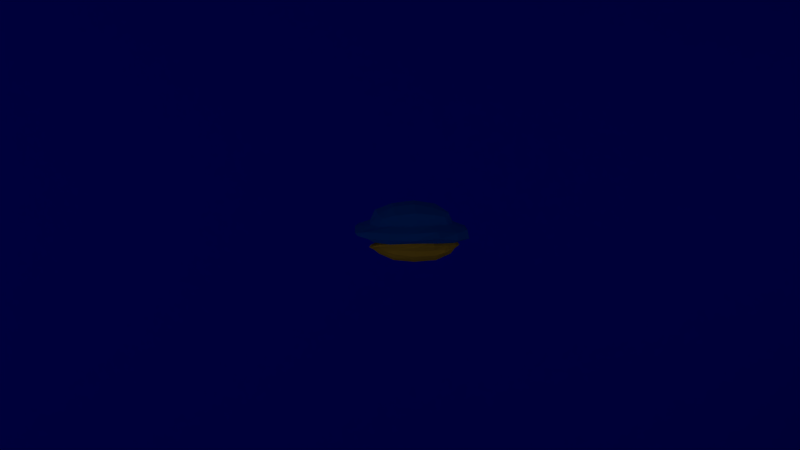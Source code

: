 # Source: My_Game_.blend  (saved by Blender 2.73.6; exported with 4.5.12 LTS)
import bpy
from mathutils import Matrix  # noqa: F401  (used for matrix-valued properties, if any)

bpy.ops.wm.read_factory_settings(use_empty=True)
scene = bpy.context.scene
scene.name = 'Scene'

# ---- collections
col_collection_1 = bpy.data.collections.new('Collection 1'); scene.collection.children.link(col_collection_1)

# ---- materials (node trees are filled in below, after node groups)
mat_material_004 = bpy.data.materials.new('Material.004')
mat_material_004.alpha_threshold = 0.0
mat_material_004.use_transparent_shadow = False
mat_material_004.diffuse_color = (0.1065, 0.1065, 0.1065, 1.0)
mat_material_004.roughness = 0.5
mat_material_005 = bpy.data.materials.new('Material.005')
mat_material_005.alpha_threshold = 0.0
mat_material_005.use_transparent_shadow = False
mat_material_005.diffuse_color = (1.0, 1.0, 1.0, 1.0)
mat_material_005.roughness = 0.5
mat_material = bpy.data.materials.new('Material')
mat_material.alpha_threshold = 0.0
mat_material.use_transparent_shadow = False
mat_material.diffuse_color = (0.0, 0.0, 0.0, 1.0)
mat_material.roughness = 0.5
mat_material_003 = bpy.data.materials.new('Material.003')
mat_material_003.alpha_threshold = 0.0
mat_material_003.use_transparent_shadow = False
mat_material_003.diffuse_color = (0.002981, 0.009662, 1.0, 1.0)
mat_material_003.roughness = 0.5
mat_material_003.specular_intensity = 0.0
mat_material_001 = bpy.data.materials.new('Material.001')
mat_material_001.alpha_threshold = 0.0
mat_material_001.use_transparent_shadow = False
mat_material_001.diffuse_color = (0.7484, 0.4547, 0.06094, 1.0)
mat_material_001.roughness = 0.5
mat_material_002 = bpy.data.materials.new('Material.002')
mat_material_002.alpha_threshold = 0.0
mat_material_002.use_transparent_shadow = False
mat_material_002.diffuse_color = (0.0, 0.1125, 0.8, 1.0)
mat_material_002.roughness = 0.5
mat_material_000 = bpy.data.materials.new('Material.000')
mat_material_000.alpha_threshold = 0.0
mat_material_000.use_transparent_shadow = False
mat_material_000.diffuse_color = (0.1065, 0.1065, 0.1065, 1.0)
mat_material_000.roughness = 0.5
mat_material_006 = bpy.data.materials.new('Material.006')
mat_material_006.alpha_threshold = 0.0
mat_material_006.use_transparent_shadow = False
mat_material_006.diffuse_color = (1.0, 1.0, 1.0, 1.0)
mat_material_006.roughness = 0.5

# ---- material node trees

# ---- world
world_world = bpy.data.worlds.new('World'); scene.world = world_world
world_world.color = (0.05088, 0.05088, 0.05088)
world_world.use_sun_shadow = False
world_world.sun_shadow_jitter_overblur = 0.0
world_world.cycles.sampling_method = 'MANUAL'
world_world.cycles.sample_map_resolution = 256

# ---- cameras
cam_camera = bpy.data.cameras.new('Camera')
cam_camera.clip_end = 100.0
cam_camera.lens = 35.0
cam_camera.sensor_width = 32.0
cam_camera.sensor_height = 18.0
cam_camera.ortho_scale = 7.314
cam_camera.dof.focus_distance = 0.0
cam_camera.dof.aperture_fstop = 0.0

# ---- lights
light_lamp = bpy.data.lights.new('Lamp', 'SUN')
light_lamp.transmission_factor = 0.0
light_lamp.cutoff_distance = 30.0
light_lamp.angle = 0.1993
light_lamp.energy = 7.0
light_lamp.shadow_buffer_clip_start = 1.001
light_lamp.shadow_soft_size = 0.1
light_lamp.shadow_cascade_max_distance = 1000.0
light_lamp.cycles.use_multiple_importance_sampling = False

# ---- meshes
me_icosphere_003 = bpy.data.meshes.new('Icosphere.003')
me_icosphere_003.from_pydata([(-0.05579, -0.2704, -1.535), (1.339, -2.709, -1.048), (-0.7958, -0.944, -0.2374), (-1.098, -0.1446, -0.4072), (-0.07446, 1.174, -0.4387), (2.099, 0.9759, -0.812), (-0.2693, -2.369, 0.5698), (-2.022, -0.6902, 1.013), (-0.702, 0.7785, 0.8525), (0.856, 1.314, 1.032), (3.427, -0.5739, 2.165), (0.1806, 0.4231, 1.792), (-0.4145, -0.818, -1.005), (0.5231, -1.387, -1.297), (-0.04899, -2.012, -1.174), (2.575, -0.2682, -0.6452), (1.197, 0.5574, -1.519), (-0.7029, -0.186, -0.9555), (-1.151, -0.7184, -0.4194), (-0.02278, 0.6067, -1.104), (-0.694, 0.5588, -0.5159), (0.9159, 1.465, -0.7402), (3.256, -2.243, 0.11), (2.771, 0.2142, 0.4577), (-0.8291, -1.288, 0.1913), (1.323, -3.103, -0.419), (-1.76, -0.6007, 0.3167), (-1.47, -0.9032, 0.2884), (-0.428, 1.048, 0.1864), (-1.012, 0.357, 0.1736), (1.528, 1.397, 0.3358), (0.3974, 1.412, 0.2498), (2.055, -2.581, 2.253), (-1.079, -0.7833, 0.6364), (-1.547, 0.06909, 1.258), (0.01501, 1.203, 1.028), (1.852, 0.8191, 1.588), (0.7823, -2.015, 1.605), (1.442, -0.07467, 1.927), (-1.127, 0.123, 1.709), (-0.5742, 0.7445, 1.831), (0.5972, 0.9852, 1.885)], [], [(0, 13, 12), (1, 13, 15), (0, 12, 17), (0, 17, 19), (0, 19, 16), (1, 15, 22), (2, 14, 24), (3, 18, 26), (4, 20, 28), (5, 21, 30), (1, 22, 25), (2, 24, 27), (3, 26, 29), (4, 28, 31), (5, 30, 23), (6, 32, 37), (7, 33, 39), (8, 34, 40), (9, 35, 41), (10, 36, 38), (38, 41, 11), (38, 36, 41), (36, 9, 41), (41, 40, 11), (41, 35, 40), (35, 8, 40), (40, 39, 11), (40, 34, 39), (34, 7, 39), (39, 37, 11), (39, 33, 37), (33, 6, 37), (37, 38, 11), (37, 32, 38), (32, 10, 38), (23, 36, 10), (23, 30, 36), (30, 9, 36), (31, 35, 9), (31, 28, 35), (28, 8, 35), (29, 34, 8), (29, 26, 34), (26, 7, 34), (27, 33, 7), (27, 24, 33), (24, 6, 33), (25, 32, 6), (25, 22, 32), (22, 10, 32), (30, 31, 9), (30, 21, 31), (21, 4, 31), (28, 29, 8), (28, 20, 29), (20, 3, 29), (26, 27, 7), (26, 18, 27), (18, 2, 27), (24, 25, 6), (24, 14, 25), (14, 1, 25), (22, 23, 10), (22, 15, 23), (15, 5, 23), (16, 21, 5), (16, 19, 21), (19, 4, 21), (19, 20, 4), (19, 17, 20), (17, 3, 20), (17, 18, 3), (17, 12, 18), (12, 2, 18), (15, 16, 5), (15, 13, 16), (13, 0, 16), (12, 14, 2), (12, 13, 14), (13, 1, 14)])
me_icosphere_003.materials.append(mat_material_004)
me_icosphere_003.materials.append(mat_material_005)
me_icosphere_003.use_remesh_preserve_volume = False
me_icosphere_003.use_remesh_preserve_attributes = False
me_icosphere_003.use_mirror_vertex_groups = False
me_icosphere_003.update()
me_cube_003 = bpy.data.meshes.new('Cube.003')
me_cube_003.from_pydata([(-1.0, -1.0, -1.0), (-1.0, -1.0, 1.0), (-1.0, 1.0, -1.0), (-1.0, 1.0, 1.0), (1.0, -1.0, -1.0), (1.0, -1.0, 1.0), (1.0, 1.0, -1.0), (1.0, 1.0, 1.0)], [], [(1, 3, 2, 0), (3, 7, 6, 2), (7, 5, 4, 6), (5, 1, 0, 4), (0, 2, 6, 4), (5, 7, 3, 1)])
me_cube_003.materials.append(mat_material)
me_cube_003.use_remesh_preserve_volume = False
me_cube_003.use_remesh_preserve_attributes = False
me_cube_003.use_mirror_vertex_groups = False
me_cube_003.update()
me_cube_002 = bpy.data.meshes.new('Cube.002')
me_cube_002.from_pydata([(-1.0, -1.0, -1.0), (-1.0, -1.0, 1.0), (-1.0, 1.0, -1.0), (-1.0, 1.0, 1.0), (1.0, -1.0, -1.0), (1.0, -1.0, 1.0), (1.0, 1.0, -1.0), (1.0, 1.0, 1.0)], [], [(1, 3, 2, 0), (3, 7, 6, 2), (7, 5, 4, 6), (5, 1, 0, 4), (0, 2, 6, 4), (5, 7, 3, 1)])
me_cube_002.materials.append(mat_material)
me_cube_002.use_remesh_preserve_volume = False
me_cube_002.use_remesh_preserve_attributes = False
me_cube_002.use_mirror_vertex_groups = False
me_cube_002.update()
me_cube = bpy.data.meshes.new('Cube')
me_cube.from_pydata([(-1.0, -1.0, -1.0), (-1.0, -1.0, 1.0), (-1.0, 1.0, -1.0), (-1.0, 1.0, 1.0), (1.0, -1.0, -1.0), (1.0, -1.0, 1.0), (1.0, 1.0, -1.0), (1.0, 1.0, 1.0)], [], [(1, 3, 2, 0), (3, 7, 6, 2), (7, 5, 4, 6), (5, 1, 0, 4), (0, 2, 6, 4), (5, 7, 3, 1)])
me_cube.materials.append(mat_material)
me_cube.use_remesh_preserve_volume = False
me_cube.use_remesh_preserve_attributes = False
me_cube.use_mirror_vertex_groups = False
me_cube.update()
me_plane = bpy.data.meshes.new('Plane')
me_plane.from_pydata([(-1.0, -1.0, 0.0), (1.0, -1.0, 0.0), (-1.0, 1.0, 0.0), (1.0, 1.0, 0.0)], [], [(0, 1, 3, 2)])
_uv = me_plane.uv_layers.new(name='UVMap')
_uv.uv.foreach_set('vector', [0.9778, 9.999e-05, 0.02219, 9.999e-05, 0.02219, 0.9999, 0.9778, 0.9999])
me_plane.materials.append(mat_material_003)
me_plane.use_remesh_preserve_volume = False
me_plane.use_remesh_preserve_attributes = False
me_plane.use_mirror_vertex_groups = False
me_plane.update()
me_cube_001 = bpy.data.meshes.new('Cube.001')
me_cube_001.from_pydata([(-0.5925, -0.6169, -0.2211), (-0.4067, -0.5129, 0.453), (-0.6198, 0.616, -0.3488), (-0.4194, 0.4849, 0.4188), (0.6199, -0.6245, -0.2949), (0.4288, -0.4846, 0.3592), (0.5631, 0.5645, -0.3363), (0.3812, 0.4485, 0.3835), (-0.601, -0.6879, 0.105), (-0.5002, -0.0001117, 0.5424), (-0.5938, 0.5832, 0.05597), (-0.6473, -1.298e-08, -0.3104), (0.003038, 0.5176, 0.5269), (0.5554, 0.6226, -0.06631), (-0.01459, 0.6894, -0.1604), (0.4947, -0.003939, 0.5029), (0.5926, -0.7217, -0.01333), (0.6521, -0.0001575, -0.3379), (0.0007692, -0.6008, 0.6025), (0.01172, -0.7142, -0.1158), (-0.003067, -0.007081, 0.8696), (-0.001614, -6.501e-08, 0.1274), (0.005375, -0.9043, 0.1304), (0.708, -0.007992, -0.05738), (-0.01741, 0.7785, 0.1129), (-0.7649, 2.144e-07, 0.01679), (-0.4582, -0.5608, 0.2761), (-0.4677, 0.3422, 0.4685), (-0.6572, 0.6435, -0.1851), (-0.5975, -0.3841, -0.2906), (0.2582, 0.5123, 0.4956), (0.5985, 0.6239, -0.2583), (-0.4402, 0.6612, -0.1191), (0.4838, -0.3027, 0.4425), (0.6565, -0.695, -0.201), (0.6492, 0.3535, -0.3407), (-0.2631, -0.5636, 0.5621), (0.3813, -0.7074, -0.2268), (-0.6335, -0.6735, -0.1128), (-0.4422, -0.3261, 0.5009), (-0.4371, 0.4757, 0.2024), (-0.671, 0.377, -0.3587), (-0.2554, 0.4977, 0.5059), (0.3962, 0.4817, 0.1616), (0.3237, 0.655, -0.1834), (0.4318, 0.2806, 0.4509), (0.4649, -0.5511, 0.1119), (0.6573, -0.3765, -0.3594), (0.2675, -0.5489, 0.4664), (-0.3576, -0.6976, -0.1238), (-0.3045, 0.005891, 0.784), (0.2987, -0.00839, 0.7542), (-0.00144, -0.3431, 0.7897), (-0.0003155, 0.3214, 0.7711), (0.3501, -0.005566, -0.009959), (-0.367, -4.912e-08, 0.02174), (0.005802, -0.3956, 0.1563), (-0.01155, 0.3924, 0.06536), (0.00839, -0.8798, -0.07632), (-0.003739, -0.69, 0.2323), (0.3937, -0.8967, -0.04077), (-0.374, -0.8497, 0.1867), (0.7584, -0.0006914, -0.2581), (0.569, -0.01989, 0.1332), (0.6746, 0.3171, -0.02067), (0.683, -0.3966, -0.04689), (-0.01246, 0.8322, -0.139), (-0.008166, 0.5878, 0.2545), (-0.3263, 0.71, 0.1133), (0.2978, 0.7879, 0.0105), (-0.7638, -3.233e-09, -0.2174), (-0.526, 0.001641, 0.1682), (-0.6745, -0.3942, 0.04433), (-0.7919, 0.368, 0.006971), (-0.5151, 0.2948, 0.1609), (-0.5411, -0.3686, 0.217), (-0.736, -0.3891, -0.1891), (0.2237, 0.5739, 0.2028), (-0.2488, 0.5524, 0.2462), (-0.3964, 0.7808, -0.2383), (0.5481, -0.3243, 0.1428), (0.4809, 0.2957, 0.1589), (0.77, 0.349, -0.2081), (-0.2734, -0.6609, 0.3064), (0.2797, -0.6726, 0.1738), (0.3929, -0.8613, -0.1332), (-0.3921, 0.3817, -0.1138), (-0.3492, -0.3895, -0.03664), (0.3759, -0.3982, -0.1004), (0.2654, 0.289, 0.6531), (0.2978, -0.3274, 0.6934), (-0.2849, -0.3315, 0.7262), (-0.2785, 0.3176, 0.6819), (0.33, 0.3526, -0.1074), (-0.3798, -0.8383, 0.02777), (0.746, -0.3888, -0.2313), (0.3364, 0.8112, -0.2406), (-0.8028, 0.3862, -0.2431), (0.4271, -0.4958, -0.3032), (0.3507, -0.4458, -0.6023), (0.3976, 0.4157, -0.3386), (0.3697, 0.4432, -0.6373), (-0.4796, -0.4782, -0.3065), (-0.3749, -0.425, -0.6873), (-0.4538, 0.4512, -0.3431), (-0.4072, 0.4705, -0.6923), (0.4609, -0.5371, -0.4414), (0.4042, -0.0008629, -0.7471), (0.4579, 0.4626, -0.4385), (0.4863, -0.005584, -0.3088), (-0.0004801, 0.5623, -0.709), (-0.5092, 0.5274, -0.4908), (0.0004417, 0.5374, -0.3274), (-0.4301, -0.001667, -0.7038), (-0.4998, -0.5433, -0.4938), (-0.5036, -3.357e-08, -0.2983), (-0.0037, -0.5395, -0.7001), (-0.01051, -0.536, -0.36), (-0.0005963, 0.000126, -0.952), (-0.00241, -4.362e-05, -0.5104), (-0.007845, -0.6914, -0.4919), (-0.5605, 1.085e-05, -0.4319), (-0.008108, 0.6955, -0.4511), (0.5814, -0.001213, -0.4599), (0.4004, -0.5127, -0.4951), (0.3927, 0.3007, -0.7132), (0.4537, 0.4512, -0.3527), (0.4866, -0.291, -0.2903), (-0.2752, 0.5225, -0.7128), (-0.4913, 0.5018, -0.3536), (0.2449, 0.4902, -0.3269), (-0.4084, -0.2644, -0.703), (-0.5158, -0.5235, -0.389), (-0.5117, 0.2835, -0.2918), (0.239, -0.5127, -0.6358), (-0.3073, -0.5445, -0.3637), (0.4757, -0.5307, -0.3803), (0.3943, -0.2943, -0.6783), (0.3879, 0.4417, -0.5569), (0.4663, 0.2443, -0.2779), (0.2404, 0.5108, -0.6466), (-0.4386, 0.4991, -0.5957), (-0.2848, 0.5131, -0.357), (-0.4161, 0.2757, -0.7082), (-0.4081, -0.4656, -0.6101), (-0.5074, -0.2893, -0.2799), (-0.2704, -0.5141, -0.7413), (0.2635, -0.5379, -0.3409), (0.2486, 0.0003519, -0.8609), (-0.2828, 3.323e-05, -0.8252), (0.0006109, -0.3172, -0.8927), (0.002385, 0.331, -0.906), (-0.2766, -1.185e-05, -0.4473), (0.2775, -0.0001141, -0.4621), (-0.008239, -0.306, -0.5009), (0.004474, 0.3093, -0.437), (-0.01006, -0.6578, -0.4181), (0.0004536, -0.6122, -0.5877), (-0.3163, -0.6807, -0.5398), (0.2887, -0.6778, -0.4827), (-0.5855, -1.78e-08, -0.3347), (-0.4954, -0.000627, -0.5851), (-0.5768, 0.3013, -0.4378), (-0.5297, -0.3032, -0.4408), (-0.007815, 0.6555, -0.3417), (-0.003375, 0.6154, -0.5703), (0.2766, 0.6205, -0.4315), (-0.3022, 0.6515, -0.5106), (0.5767, -0.004531, -0.3516), (0.4771, -0.007852, -0.5813), (0.5139, -0.3015, -0.4479), (0.5926, 0.2763, -0.4452), (0.4658, 0.2555, -0.5719), (0.4471, -0.2805, -0.5495), (0.5615, -0.2986, -0.3596), (-0.2591, 0.5918, -0.594), (0.2372, 0.5726, -0.547), (0.2861, 0.5931, -0.3274), (-0.4698, -0.2628, -0.5912), (-0.4922, 0.2671, -0.5877), (-0.6149, 0.2934, -0.3489), (0.2353, -0.5841, -0.5462), (-0.2496, -0.5819, -0.6209), (-0.3183, -0.6552, -0.4502), (0.289, 0.2884, -0.3801), (0.2639, -0.299, -0.3902), (-0.2918, -0.3001, -0.4074), (-0.2813, 0.2996, -0.8038), (-0.2878, -0.3032, -0.8315), (0.2762, -0.309, -0.8005), (0.2634, 0.3141, -0.7989), (-0.2885, 0.2984, -0.4007), (0.2807, -0.6505, -0.4349), (-0.5685, -0.2992, -0.3351), (-0.2993, 0.6209, -0.3438), (0.5704, 0.2526, -0.3263)], [], [(97, 28, 2, 41), (96, 31, 6, 44), (95, 34, 4, 47), (94, 38, 0, 49), (93, 44, 6, 35), (92, 42, 3, 27), (91, 50, 9, 39), (90, 51, 20, 52), (89, 30, 12, 53), (88, 54, 17, 47), (87, 55, 21, 56), (86, 32, 14, 57), (85, 58, 19, 37), (84, 59, 22, 60), (83, 26, 8, 61), (82, 62, 17, 35), (81, 63, 23, 64), (80, 46, 16, 65), (79, 66, 14, 32), (78, 67, 24, 68), (77, 43, 13, 69), (76, 70, 11, 29), (75, 71, 25, 72), (74, 40, 10, 73), (71, 74, 73, 25), (9, 27, 74, 71), (27, 3, 40, 74), (26, 75, 72, 8), (1, 39, 75, 26), (39, 9, 71, 75), (38, 76, 29, 0), (8, 72, 76, 38), (72, 25, 70, 76), (67, 77, 69, 24), (12, 30, 77, 67), (30, 7, 43, 77), (40, 78, 68, 10), (3, 42, 78, 40), (42, 12, 67, 78), (28, 79, 32, 2), (10, 68, 79, 28), (68, 24, 66, 79), (63, 80, 65, 23), (15, 33, 80, 63), (33, 5, 46, 80), (43, 81, 64, 13), (7, 45, 81, 43), (45, 15, 63, 81), (31, 82, 35, 6), (13, 64, 82, 31), (64, 23, 62, 82), (59, 83, 61, 22), (18, 36, 83, 59), (36, 1, 26, 83), (46, 84, 60, 16), (5, 48, 84, 46), (48, 18, 59, 84), (34, 85, 37, 4), (16, 60, 85, 34), (60, 22, 58, 85), (55, 86, 57, 21), (11, 41, 86, 55), (41, 2, 32, 86), (49, 87, 56, 19), (0, 29, 87, 49), (29, 11, 55, 87), (37, 88, 47, 4), (19, 56, 88, 37), (56, 21, 54, 88), (51, 89, 53, 20), (15, 45, 89, 51), (45, 7, 30, 89), (48, 90, 52, 18), (5, 33, 90, 48), (33, 15, 51, 90), (36, 91, 39, 1), (18, 52, 91, 36), (52, 20, 50, 91), (50, 92, 27, 9), (20, 53, 92, 50), (53, 12, 42, 92), (54, 93, 35, 17), (21, 57, 93, 54), (57, 14, 44, 93), (58, 94, 49, 19), (22, 61, 94, 58), (61, 8, 38, 94), (62, 95, 47, 17), (23, 65, 95, 62), (65, 16, 34, 95), (66, 96, 44, 14), (24, 69, 96, 66), (69, 13, 31, 96), (70, 97, 41, 11), (25, 73, 97, 70), (73, 10, 28, 97), (195, 126, 100, 139), (194, 129, 104, 142), (193, 132, 102, 145), (192, 136, 98, 147), (191, 142, 104, 133), (190, 140, 101, 125), (189, 148, 107, 137), (188, 149, 118, 150), (187, 128, 110, 151), (186, 152, 115, 145), (185, 153, 119, 154), (184, 130, 112, 155), (183, 156, 117, 135), (182, 157, 120, 158), (181, 124, 106, 159), (180, 160, 115, 133), (179, 161, 121, 162), (178, 144, 114, 163), (177, 164, 112, 130), (176, 165, 122, 166), (175, 141, 111, 167), (174, 168, 109, 127), (173, 169, 123, 170), (172, 138, 108, 171), (169, 172, 171, 123), (107, 125, 172, 169), (125, 101, 138, 172), (124, 173, 170, 106), (99, 137, 173, 124), (137, 107, 169, 173), (136, 174, 127, 98), (106, 170, 174, 136), (170, 123, 168, 174), (165, 175, 167, 122), (110, 128, 175, 165), (128, 105, 141, 175), (138, 176, 166, 108), (101, 140, 176, 138), (140, 110, 165, 176), (126, 177, 130, 100), (108, 166, 177, 126), (166, 122, 164, 177), (161, 178, 163, 121), (113, 131, 178, 161), (131, 103, 144, 178), (141, 179, 162, 111), (105, 143, 179, 141), (143, 113, 161, 179), (129, 180, 133, 104), (111, 162, 180, 129), (162, 121, 160, 180), (157, 181, 159, 120), (116, 134, 181, 157), (134, 99, 124, 181), (144, 182, 158, 114), (103, 146, 182, 144), (146, 116, 157, 182), (132, 183, 135, 102), (114, 158, 183, 132), (158, 120, 156, 183), (153, 184, 155, 119), (109, 139, 184, 153), (139, 100, 130, 184), (147, 185, 154, 117), (98, 127, 185, 147), (127, 109, 153, 185), (135, 186, 145, 102), (117, 154, 186, 135), (154, 119, 152, 186), (149, 187, 151, 118), (113, 143, 187, 149), (143, 105, 128, 187), (146, 188, 150, 116), (103, 131, 188, 146), (131, 113, 149, 188), (134, 189, 137, 99), (116, 150, 189, 134), (150, 118, 148, 189), (148, 190, 125, 107), (118, 151, 190, 148), (151, 110, 140, 190), (152, 191, 133, 115), (119, 155, 191, 152), (155, 112, 142, 191), (156, 192, 147, 117), (120, 159, 192, 156), (159, 106, 136, 192), (160, 193, 145, 115), (121, 163, 193, 160), (163, 114, 132, 193), (164, 194, 142, 112), (122, 167, 194, 164), (167, 111, 129, 194), (168, 195, 139, 109), (123, 171, 195, 168), (171, 108, 126, 195)])
me_cube_001.polygons.foreach_set('material_index', [1, 1, 1, 1, 1, 1, 1, 1, 1, 1, 1, 1, 1, 1, 1, 1, 1, 1, 1, 1, 1, 1, 1, 1, 1, 1, 1, 1, 1, 1, 1, 1, 1, 1, 1, 1, 1, 1, 1, 1, 1, 1, 1, 1, 1, 1, 1, 1, 1, 1, 1, 1, 1, 1, 1, 1, 1, 1, 1, 1, 1, 1, 1, 1, 1, 1, 1, 1, 1, 1, 1, 1, 1, 1, 1, 1, 1, 1, 1, 1, 1, 1, 1, 1, 1, 1, 1, 1, 1, 1, 1, 1, 1, 1, 1, 1, 0, 0, 0, 0, 0, 0, 0, 0, 0, 0, 0, 0, 0, 0, 0, 0, 0, 0, 0, 0, 0, 0, 0, 0, 0, 0, 0, 0, 0, 0, 0, 0, 0, 0, 0, 0, 0, 0, 0, 0, 0, 0, 0, 0, 0, 0, 0, 0, 0, 0, 0, 0, 0, 0, 0, 0, 0, 0, 0, 0, 0, 0, 0, 0, 0, 0, 0, 0, 0, 0, 0, 0, 0, 0, 0, 0, 0, 0, 0, 0, 0, 0, 0, 0, 0, 0, 0, 0, 0, 0, 0, 0, 0, 0, 0, 0])
me_cube_001.materials.append(mat_material_001)
me_cube_001.materials.append(mat_material_002)
me_cube_001.use_remesh_preserve_volume = False
me_cube_001.use_remesh_preserve_attributes = False
me_cube_001.use_mirror_vertex_groups = False
me_cube_001.update()
me_icosphere_000 = bpy.data.meshes.new('Icosphere.000')
me_icosphere_000.from_pydata([(-0.05579, -0.2704, -1.535), (1.339, -2.709, -1.048), (-0.7958, -0.944, -0.2374), (-1.098, -0.1446, -0.4072), (-0.07446, 1.174, -0.4387), (2.099, 0.9759, -0.812), (-0.2693, -2.369, 0.5698), (-2.022, -0.6902, 1.013), (-0.702, 0.7785, 0.8525), (0.856, 1.314, 1.032), (3.427, -0.5739, 2.165), (0.1806, 0.4231, 1.792), (-0.4145, -0.818, -1.005), (0.5231, -1.387, -1.297), (-0.04899, -2.012, -1.174), (2.575, -0.2682, -0.6452), (1.197, 0.5574, -1.519), (-0.7029, -0.186, -0.9555), (-1.151, -0.7184, -0.4194), (-0.02278, 0.6067, -1.104), (-0.694, 0.5588, -0.5159), (0.9159, 1.465, -0.7402), (3.256, -2.243, 0.11), (2.771, 0.2142, 0.4577), (-0.8291, -1.288, 0.1913), (1.323, -3.103, -0.419), (-1.76, -0.6007, 0.3167), (-1.47, -0.9032, 0.2884), (-0.428, 1.048, 0.1864), (-1.012, 0.357, 0.1736), (1.528, 1.397, 0.3358), (0.3974, 1.412, 0.2498), (2.055, -2.581, 2.253), (-1.079, -0.7833, 0.6364), (-1.547, 0.06909, 1.258), (0.01501, 1.203, 1.028), (1.852, 0.8191, 1.588), (0.7823, -2.015, 1.605), (1.442, -0.07467, 1.927), (-1.127, 0.123, 1.709), (-0.5742, 0.7445, 1.831), (0.5972, 0.9852, 1.885)], [], [(0, 13, 12), (1, 13, 15), (0, 12, 17), (0, 17, 19), (0, 19, 16), (1, 15, 22), (2, 14, 24), (3, 18, 26), (4, 20, 28), (5, 21, 30), (1, 22, 25), (2, 24, 27), (3, 26, 29), (4, 28, 31), (5, 30, 23), (6, 32, 37), (7, 33, 39), (8, 34, 40), (9, 35, 41), (10, 36, 38), (38, 41, 11), (38, 36, 41), (36, 9, 41), (41, 40, 11), (41, 35, 40), (35, 8, 40), (40, 39, 11), (40, 34, 39), (34, 7, 39), (39, 37, 11), (39, 33, 37), (33, 6, 37), (37, 38, 11), (37, 32, 38), (32, 10, 38), (23, 36, 10), (23, 30, 36), (30, 9, 36), (31, 35, 9), (31, 28, 35), (28, 8, 35), (29, 34, 8), (29, 26, 34), (26, 7, 34), (27, 33, 7), (27, 24, 33), (24, 6, 33), (25, 32, 6), (25, 22, 32), (22, 10, 32), (30, 31, 9), (30, 21, 31), (21, 4, 31), (28, 29, 8), (28, 20, 29), (20, 3, 29), (26, 27, 7), (26, 18, 27), (18, 2, 27), (24, 25, 6), (24, 14, 25), (14, 1, 25), (22, 23, 10), (22, 15, 23), (15, 5, 23), (16, 21, 5), (16, 19, 21), (19, 4, 21), (19, 20, 4), (19, 17, 20), (17, 3, 20), (17, 18, 3), (17, 12, 18), (12, 2, 18), (15, 16, 5), (15, 13, 16), (13, 0, 16), (12, 14, 2), (12, 13, 14), (13, 1, 14)])
me_icosphere_000.materials.append(mat_material_000)
me_icosphere_000.materials.append(mat_material_006)
me_icosphere_000.use_remesh_preserve_volume = False
me_icosphere_000.use_remesh_preserve_attributes = False
me_icosphere_000.use_mirror_vertex_groups = False
me_icosphere_000.update()

# ---- objects
ob_icosphere_062 = bpy.data.objects.new('Icosphere.062', me_icosphere_003)
ob_icosphere_061 = bpy.data.objects.new('Icosphere.061', me_icosphere_003)
ob_icosphere_060 = bpy.data.objects.new('Icosphere.060', me_icosphere_003)
ob_icosphere_059 = bpy.data.objects.new('Icosphere.059', me_icosphere_003)
ob_icosphere_058 = bpy.data.objects.new('Icosphere.058', me_icosphere_003)
ob_trigger_end = bpy.data.objects.new('Trigger.End', me_cube_003)
ob_barrier_bottom = bpy.data.objects.new('Barrier.Bottom', me_cube_002)
ob_barrier_top = bpy.data.objects.new('Barrier.Top', me_cube)
ob_icosphere_057 = bpy.data.objects.new('Icosphere.057', me_icosphere_003)
ob_icosphere_056 = bpy.data.objects.new('Icosphere.056', me_icosphere_003)
ob_icosphere_055 = bpy.data.objects.new('Icosphere.055', me_icosphere_003)
ob_icosphere_054 = bpy.data.objects.new('Icosphere.054', me_icosphere_003)
ob_icosphere_053 = bpy.data.objects.new('Icosphere.053', me_icosphere_003)
ob_icosphere_052 = bpy.data.objects.new('Icosphere.052', me_icosphere_003)
ob_icosphere_051 = bpy.data.objects.new('Icosphere.051', me_icosphere_003)
ob_icosphere_050 = bpy.data.objects.new('Icosphere.050', me_icosphere_003)
ob_icosphere_049 = bpy.data.objects.new('Icosphere.049', me_icosphere_003)
ob_icosphere_048 = bpy.data.objects.new('Icosphere.048', me_icosphere_003)
ob_icosphere_047 = bpy.data.objects.new('Icosphere.047', me_icosphere_003)
ob_icosphere_046 = bpy.data.objects.new('Icosphere.046', me_icosphere_003)
ob_icosphere_045 = bpy.data.objects.new('Icosphere.045', me_icosphere_003)
ob_icosphere_044 = bpy.data.objects.new('Icosphere.044', me_icosphere_003)
ob_icosphere_043 = bpy.data.objects.new('Icosphere.043', me_icosphere_003)
ob_icosphere_042 = bpy.data.objects.new('Icosphere.042', me_icosphere_003)
ob_icosphere_041 = bpy.data.objects.new('Icosphere.041', me_icosphere_003)
ob_icosphere_040 = bpy.data.objects.new('Icosphere.040', me_icosphere_003)
ob_icosphere_039 = bpy.data.objects.new('Icosphere.039', me_icosphere_003)
ob_icosphere_038 = bpy.data.objects.new('Icosphere.038', me_icosphere_003)
ob_icosphere_037 = bpy.data.objects.new('Icosphere.037', me_icosphere_003)
ob_icosphere_036 = bpy.data.objects.new('Icosphere.036', me_icosphere_003)
ob_icosphere_035 = bpy.data.objects.new('Icosphere.035', me_icosphere_003)
ob_icosphere_034 = bpy.data.objects.new('Icosphere.034', me_icosphere_003)
ob_icosphere_033 = bpy.data.objects.new('Icosphere.033', me_icosphere_003)
ob_icosphere_032 = bpy.data.objects.new('Icosphere.032', me_icosphere_003)
ob_icosphere_031 = bpy.data.objects.new('Icosphere.031', me_icosphere_003)
ob_icosphere_030 = bpy.data.objects.new('Icosphere.030', me_icosphere_003)
ob_icosphere_029 = bpy.data.objects.new('Icosphere.029', me_icosphere_003)
ob_icosphere_028 = bpy.data.objects.new('Icosphere.028', me_icosphere_003)
ob_icosphere_027 = bpy.data.objects.new('Icosphere.027', me_icosphere_003)
ob_icosphere_026 = bpy.data.objects.new('Icosphere.026', me_icosphere_003)
ob_icosphere_025 = bpy.data.objects.new('Icosphere.025', me_icosphere_003)
ob_icosphere_024 = bpy.data.objects.new('Icosphere.024', me_icosphere_003)
ob_icosphere_023 = bpy.data.objects.new('Icosphere.023', me_icosphere_003)
ob_icosphere_022 = bpy.data.objects.new('Icosphere.022', me_icosphere_003)
ob_icosphere_021 = bpy.data.objects.new('Icosphere.021', me_icosphere_003)
ob_icosphere_020 = bpy.data.objects.new('Icosphere.020', me_icosphere_003)
ob_icosphere_019 = bpy.data.objects.new('Icosphere.019', me_icosphere_003)
ob_icosphere_018 = bpy.data.objects.new('Icosphere.018', me_icosphere_003)
ob_icosphere_017 = bpy.data.objects.new('Icosphere.017', me_icosphere_003)
ob_icosphere_016 = bpy.data.objects.new('Icosphere.016', me_icosphere_003)
ob_icosphere_015 = bpy.data.objects.new('Icosphere.015', me_icosphere_003)
ob_icosphere_014 = bpy.data.objects.new('Icosphere.014', me_icosphere_003)
ob_icosphere_013 = bpy.data.objects.new('Icosphere.013', me_icosphere_003)
ob_icosphere_012 = bpy.data.objects.new('Icosphere.012', me_icosphere_003)
ob_icosphere_011 = bpy.data.objects.new('Icosphere.011', me_icosphere_003)
ob_icosphere_010 = bpy.data.objects.new('Icosphere.010', me_icosphere_003)
ob_icosphere_008 = bpy.data.objects.new('Icosphere.008', me_icosphere_003)
ob_icosphere_007 = bpy.data.objects.new('Icosphere.007', me_icosphere_003)
ob_icosphere_006 = bpy.data.objects.new('Icosphere.006', me_icosphere_003)
ob_icosphere_005 = bpy.data.objects.new('Icosphere.005', me_icosphere_003)
ob_icosphere_004 = bpy.data.objects.new('Icosphere.004', me_icosphere_003)
ob_icosphere_003 = bpy.data.objects.new('Icosphere.003', me_icosphere_003)
ob_icosphere_002 = bpy.data.objects.new('Icosphere.002', me_icosphere_003)
ob_icosphere_001 = bpy.data.objects.new('Icosphere.001', me_icosphere_003)
ob_icosphere = bpy.data.objects.new('Icosphere', me_icosphere_003)
ob_plane = bpy.data.objects.new('Plane', me_plane)
ob_lamp = bpy.data.objects.new('Lamp', light_lamp)
ob_spinyshell = bpy.data.objects.new('SpinyShell', me_cube_001)
ob_camera_main = bpy.data.objects.new('Camera.main', cam_camera)
ob_icosphere_009 = bpy.data.objects.new('Icosphere.009', me_icosphere_000)

# ---- transforms, parenting, visibility, modifiers, constraints
ob_icosphere_062.location = (235.4, 2.446, -15.63)
ob_icosphere_062.rotation_euler = (-11.32, -11.85, 0.08029)
ob_icosphere_062.lineart.crease_threshold = 0.0
ob_icosphere_061.location = (202.7, 2.446, -15.63)
ob_icosphere_061.rotation_euler = (-11.32, -11.85, 0.08029)
ob_icosphere_061.lineart.crease_threshold = 0.0
ob_icosphere_060.location = (151.2, 2.446, -14.62)
ob_icosphere_060.rotation_euler = (-11.57, -18.04, -4.37)
ob_icosphere_060.lineart.crease_threshold = 0.0
ob_icosphere_059.location = (52.97, 2.446, -15.09)
ob_icosphere_059.rotation_euler = (-6.069, -3.774, -2.91)
ob_icosphere_059.lineart.crease_threshold = 0.0
ob_icosphere_058.location = (102.9, 2.446, -16.06)
ob_icosphere_058.rotation_euler = (-6.016, -6.527, -4.6)
ob_icosphere_058.lineart.crease_threshold = 0.0
ob_trigger_end.location = (368.7, -2.078, 1.189)
ob_trigger_end.scale = (9.497, 10.2, 24.44)
ob_trigger_end.lineart.crease_threshold = 0.0
ob_barrier_bottom.location = (178.0, -1.809, -21.98)
ob_barrier_bottom.scale = (197.8, 8.876, 1.0)
ob_barrier_bottom.lineart.crease_threshold = 0.0
ob_barrier_top.location = (178.0, -1.809, 25.07)
ob_barrier_top.scale = (197.8, 8.876, 1.0)
ob_barrier_top.lineart.crease_threshold = 0.0
ob_icosphere_057.location = (288.8, 2.446, -11.59)
ob_icosphere_057.rotation_euler = (-5.263, -11.98, -7.675)
ob_icosphere_057.lineart.crease_threshold = 0.0
ob_icosphere_056.location = (249.3, 2.446, 0.8453)
ob_icosphere_056.rotation_euler = (-2.027, -12.39, -4.569)
ob_icosphere_056.lineart.crease_threshold = 0.0
ob_icosphere_055.location = (249.3, 2.446, -13.22)
ob_icosphere_055.rotation_euler = (-1.147, -12.32, -2.282)
ob_icosphere_055.lineart.crease_threshold = 0.0
ob_icosphere_054.location = (268.9, 2.446, 13.94)
ob_icosphere_054.rotation_euler = (-3.128, -13.31, -1.483)
ob_icosphere_054.lineart.crease_threshold = 0.0
ob_icosphere_053.location = (285.9, 2.446, 2.478)
ob_icosphere_053.rotation_euler = (-7.126, -11.76, -3.416)
ob_icosphere_053.lineart.crease_threshold = 0.0
ob_icosphere_052.location = (180.1, 2.446, -11.36)
ob_icosphere_052.rotation_euler = (-11.57, -18.04, -4.37)
ob_icosphere_052.lineart.crease_threshold = 0.0
ob_icosphere_051.location = (214.0, 2.446, -3.603)
ob_icosphere_051.rotation_euler = (-12.43, -17.65, -2.85)
ob_icosphere_051.lineart.crease_threshold = 0.0
ob_icosphere_050.location = (227.9, 2.446, -13.95)
ob_icosphere_050.rotation_euler = (-12.62, -15.48, -2.969)
ob_icosphere_050.lineart.crease_threshold = 0.0
ob_icosphere_049.location = (227.9, 2.446, 17.74)
ob_icosphere_049.rotation_euler = (-12.44, -13.24, -3.358)
ob_icosphere_049.lineart.crease_threshold = 0.0
ob_icosphere_048.location = (341.8, 2.446, -12.25)
ob_icosphere_048.rotation_euler = (0.7657, -15.56, 6.351)
ob_icosphere_048.lineart.crease_threshold = 0.0
ob_icosphere_047.location = (349.1, 2.446, 15.26)
ob_icosphere_047.rotation_euler = (-3.418, -9.388, 8.105)
ob_icosphere_047.lineart.crease_threshold = 0.0
ob_icosphere_046.location = (339.6, 2.446, 21.08)
ob_icosphere_046.rotation_euler = (-2.599, -11.55, 8.568)
ob_icosphere_046.lineart.crease_threshold = 0.0
ob_icosphere_045.location = (332.1, 2.446, -11.58)
ob_icosphere_045.rotation_euler = (-3.177, -12.42, 8.211)
ob_icosphere_045.lineart.crease_threshold = 0.0
ob_icosphere_044.location = (321.6, 2.446, -15.95)
ob_icosphere_044.rotation_euler = (-3.195, -15.6, 7.499)
ob_icosphere_044.lineart.crease_threshold = 0.0
ob_icosphere_043.location = (339.7, 2.446, 2.971)
ob_icosphere_043.rotation_euler = (-1.218, -16.07, 7.902)
ob_icosphere_043.lineart.crease_threshold = 0.0
ob_icosphere_042.location = (330.0, 2.446, -4.49)
ob_icosphere_042.rotation_euler = (-1.38, -14.44, 8.005)
ob_icosphere_042.lineart.crease_threshold = 0.0
ob_icosphere_041.location = (330.0, 2.446, 13.97)
ob_icosphere_041.rotation_euler = (-1.224, -12.82, 7.807)
ob_icosphere_041.lineart.crease_threshold = 0.0
ob_icosphere_040.location = (345.9, 2.446, -5.923)
ob_icosphere_040.rotation_euler = (-3.648, -13.28, 6.27)
ob_icosphere_040.lineart.crease_threshold = 0.0
ob_icosphere_039.location = (321.0, 2.446, 4.912)
ob_icosphere_039.rotation_euler = (-9.013, -12.08, 1.669)
ob_icosphere_039.lineart.crease_threshold = 0.0
ob_icosphere_038.location = (305.2, 2.446, -8.09)
ob_icosphere_038.rotation_euler = (-9.013, -12.08, 1.669)
ob_icosphere_038.lineart.crease_threshold = 0.0
ob_icosphere_037.location = (281.3, 2.446, 18.96)
ob_icosphere_037.rotation_euler = (-2.334, -12.88, -3.937)
ob_icosphere_037.lineart.crease_threshold = 0.0
ob_icosphere_036.location = (294.8, 2.446, 8.405)
ob_icosphere_036.rotation_euler = (-7.545, -12.62, 2.066)
ob_icosphere_036.lineart.crease_threshold = 0.0
ob_icosphere_035.location = (268.2, 2.446, -11.59)
ob_icosphere_035.rotation_euler = (-5.033, -12.73, -2.312)
ob_icosphere_035.lineart.crease_threshold = 0.0
ob_icosphere_034.location = (260.6, 2.446, 5.858)
ob_icosphere_034.rotation_euler = (-3.128, -11.82, -1.465)
ob_icosphere_034.lineart.crease_threshold = 0.0
ob_icosphere_033.location = (249.3, 2.446, 17.74)
ob_icosphere_033.rotation_euler = (-9.608, -11.86, -3.123)
ob_icosphere_033.lineart.crease_threshold = 0.0
ob_icosphere_032.location = (229.4, 2.446, 3.312)
ob_icosphere_032.rotation_euler = (-10.66, -13.33, -0.6419)
ob_icosphere_032.lineart.crease_threshold = 0.0
ob_icosphere_031.location = (235.5, 2.446, -7.817)
ob_icosphere_031.rotation_euler = (-11.64, -13.35, 0.3312)
ob_icosphere_031.lineart.crease_threshold = 0.0
ob_icosphere_030.location = (202.7, 2.446, -7.817)
ob_icosphere_030.rotation_euler = (-11.32, -11.85, 0.08029)
ob_icosphere_030.lineart.crease_threshold = 0.0
ob_icosphere_029.location = (202.7, 2.446, 16.42)
ob_icosphere_029.rotation_euler = (-11.32, -11.85, -1.277)
ob_icosphere_029.lineart.crease_threshold = 0.0
ob_icosphere_028.location = (210.4, 2.446, 8.159)
ob_icosphere_028.rotation_euler = (-10.26, -12.9, 0.3851)
ob_icosphere_028.lineart.crease_threshold = 0.0
ob_icosphere_027.location = (189.9, 2.446, -1.607)
ob_icosphere_027.rotation_euler = (-5.317, -12.84, -2.824)
ob_icosphere_027.lineart.crease_threshold = 0.0
ob_icosphere_026.location = (186.4, 2.446, 19.34)
ob_icosphere_026.rotation_euler = (-7.076, -11.68, -5.288)
ob_icosphere_026.lineart.crease_threshold = 0.0
ob_icosphere_025.location = (161.0, 2.446, -8.484)
ob_icosphere_025.rotation_euler = (-8.806, -12.14, -4.946)
ob_icosphere_025.lineart.crease_threshold = 0.0
ob_icosphere_024.location = (171.4, 2.446, 9.688)
ob_icosphere_024.rotation_euler = (-10.51, -9.009, -4.727)
ob_icosphere_024.lineart.crease_threshold = 0.0
ob_icosphere_023.location = (154.9, 2.446, 18.77)
ob_icosphere_023.rotation_euler = (-9.33, -8.837, -5.659)
ob_icosphere_023.lineart.crease_threshold = 0.0
ob_icosphere_022.location = (134.7, 2.446, -5.552)
ob_icosphere_022.rotation_euler = (-8.572, -10.01, -4.287)
ob_icosphere_022.lineart.crease_threshold = 0.0
ob_icosphere_021.location = (149.1, 2.446, 0.4807)
ob_icosphere_021.rotation_euler = (-5.896, -8.727, -4.855)
ob_icosphere_021.lineart.crease_threshold = 0.0
ob_icosphere_020.location = (130.4, 2.446, -16.06)
ob_icosphere_020.rotation_euler = (-6.016, -6.527, -4.6)
ob_icosphere_020.lineart.crease_threshold = 0.0
ob_icosphere_019.location = (130.4, 2.446, 14.69)
ob_icosphere_019.rotation_euler = (-6.069, -3.774, -4.848)
ob_icosphere_019.lineart.crease_threshold = 0.0
ob_icosphere_018.location = (34.24, 2.446, -15.09)
ob_icosphere_018.rotation_euler = (-6.069, -3.774, -2.91)
ob_icosphere_018.lineart.crease_threshold = 0.0
ob_icosphere_017.location = (108.1, 2.446, 20.33)
ob_icosphere_017.rotation_euler = (-3.652, -3.984, -2.135)
ob_icosphere_017.lineart.crease_threshold = 0.0
ob_icosphere_016.location = (122.7, 2.446, 1.648)
ob_icosphere_016.rotation_euler = (-4.684, -2.905, -1.654)
ob_icosphere_016.lineart.crease_threshold = 0.0
ob_icosphere_015.location = (92.32, 2.446, 14.1)
ob_icosphere_015.rotation_euler = (-4.684, -2.905, -0.3494)
ob_icosphere_015.lineart.crease_threshold = 0.0
ob_icosphere_014.location = (101.7, 2.446, 4.957)
ob_icosphere_014.rotation_euler = (-2.826, -3.546, -0.1145)
ob_icosphere_014.lineart.crease_threshold = 0.0
ob_icosphere_013.location = (116.1, 2.446, -7.109)
ob_icosphere_013.rotation_euler = (-2.172, 1.171, -2.536)
ob_icosphere_013.lineart.crease_threshold = 0.0
ob_icosphere_012.location = (64.19, 2.446, 21.11)
ob_icosphere_012.rotation_euler = (-2.481, -1.914, -0.3174)
ob_icosphere_012.lineart.crease_threshold = 0.0
ob_icosphere_011.location = (76.39, 2.446, -16.77)
ob_icosphere_011.rotation_euler = (-2.398, -2.868, -1.202)
ob_icosphere_011.lineart.crease_threshold = 0.0
ob_icosphere_010.location = (64.19, 2.446, -11.45)
ob_icosphere_010.rotation_euler = (-2.398, -2.868, -1.202)
ob_icosphere_010.lineart.crease_threshold = 0.0
ob_icosphere_008.location = (70.89, 2.446, -3.935)
ob_icosphere_008.rotation_euler = (-3.441, -3.26, -1.363)
ob_icosphere_008.lineart.crease_threshold = 0.0
ob_icosphere_007.location = (88.07, 2.446, -9.183)
ob_icosphere_007.rotation_euler = (-4.542, -2.056, 0.4069)
ob_icosphere_007.lineart.crease_threshold = 0.0
ob_icosphere_006.location = (54.91, 2.446, 6.375)
ob_icosphere_006.rotation_euler = (1.051, -4.033, -0.09513)
ob_icosphere_006.lineart.crease_threshold = 0.0
ob_icosphere_005.location = (48.02, 2.446, 17.14)
ob_icosphere_005.rotation_euler = (3.69, -3.263, -1.325)
ob_icosphere_005.lineart.crease_threshold = 0.0
ob_icosphere_004.location = (15.43, 1.917, 11.17)
ob_icosphere_004.rotation_euler = (1.991, -1.816, 1.453)
ob_icosphere_004.lineart.crease_threshold = 0.0
ob_icosphere_003.location = (17.3, 1.917, -8.623)
ob_icosphere_003.rotation_euler = (1.991, -1.816, 1.453)
ob_icosphere_003.lineart.crease_threshold = 0.0
ob_icosphere_002.location = (24.36, 1.917, -1.032)
ob_icosphere_002.rotation_euler = (1.991, -1.816, -0.0)
ob_icosphere_002.lineart.crease_threshold = 0.0
ob_icosphere_001.location = (45.12, 1.917, -1.483)
ob_icosphere_001.rotation_euler = (1.991, -0.0, 0.0)
ob_icosphere_001.lineart.crease_threshold = 0.0
ob_icosphere.location = (30.34, 1.917, 6.753)
ob_icosphere.lineart.crease_threshold = 0.0
ob_plane.location = (178.0, 7.083, 1.432)
ob_plane.rotation_euler = (1.571, -0.0, 0.0)
ob_plane.scale = (199.0, 22.97, 11.4)
ob_plane.lineart.crease_threshold = 0.0
ob_lamp.location = (177.2, -13.14, 24.18)
ob_lamp.rotation_euler = (-0.1834, -0.1533, 2.932)
ob_lamp.lock_rotations_4d = False
ob_lamp.empty_display_type = 'ARROWS'
ob_lamp.color = (0.0, 0.0, 0.0, 0.0)
ob_lamp.lineart.crease_threshold = 0.0
ob_spinyshell.location = (0.1067, 0.09762, 0.748)
ob_spinyshell.rotation_euler = (0.0, -0.0, -1.535)
ob_spinyshell.scale = (1.641, 1.641, 0.8504)
ob_spinyshell.lineart.crease_threshold = 0.0
ob_camera_main.location = (-0.003863, -21.89, 1.657)
ob_camera_main.rotation_euler = (1.535, 0.006936, 0.01089)
ob_camera_main.lock_rotations_4d = False
ob_camera_main.empty_display_type = 'ARROWS'
ob_camera_main.color = (0.0, 0.0, 0.0, 0.0)
ob_camera_main.display_type = 'WIRE'
ob_camera_main.lineart.crease_threshold = 0.0
ob_icosphere_009.location = (73.88, 2.446, 13.34)
ob_icosphere_009.rotation_euler = (-3.441, -3.26, -1.363)
ob_icosphere_009.lineart.crease_threshold = 0.0

# ---- collection membership
col_collection_1.objects.link(ob_icosphere_062)
col_collection_1.objects.link(ob_icosphere_061)
col_collection_1.objects.link(ob_icosphere_060)
col_collection_1.objects.link(ob_icosphere_059)
col_collection_1.objects.link(ob_icosphere_058)
col_collection_1.objects.link(ob_trigger_end)
col_collection_1.objects.link(ob_barrier_bottom)
col_collection_1.objects.link(ob_barrier_top)
col_collection_1.objects.link(ob_icosphere_057)
col_collection_1.objects.link(ob_icosphere_056)
col_collection_1.objects.link(ob_icosphere_055)
col_collection_1.objects.link(ob_icosphere_054)
col_collection_1.objects.link(ob_icosphere_053)
col_collection_1.objects.link(ob_icosphere_052)
col_collection_1.objects.link(ob_icosphere_051)
col_collection_1.objects.link(ob_icosphere_050)
col_collection_1.objects.link(ob_icosphere_049)
col_collection_1.objects.link(ob_icosphere_048)
col_collection_1.objects.link(ob_icosphere_047)
col_collection_1.objects.link(ob_icosphere_046)
col_collection_1.objects.link(ob_icosphere_045)
col_collection_1.objects.link(ob_icosphere_044)
col_collection_1.objects.link(ob_icosphere_043)
col_collection_1.objects.link(ob_icosphere_042)
col_collection_1.objects.link(ob_icosphere_041)
col_collection_1.objects.link(ob_icosphere_040)
col_collection_1.objects.link(ob_icosphere_039)
col_collection_1.objects.link(ob_icosphere_038)
col_collection_1.objects.link(ob_icosphere_037)
col_collection_1.objects.link(ob_icosphere_036)
col_collection_1.objects.link(ob_icosphere_035)
col_collection_1.objects.link(ob_icosphere_034)
col_collection_1.objects.link(ob_icosphere_033)
col_collection_1.objects.link(ob_icosphere_032)
col_collection_1.objects.link(ob_icosphere_031)
col_collection_1.objects.link(ob_icosphere_030)
col_collection_1.objects.link(ob_icosphere_029)
col_collection_1.objects.link(ob_icosphere_028)
col_collection_1.objects.link(ob_icosphere_027)
col_collection_1.objects.link(ob_icosphere_026)
col_collection_1.objects.link(ob_icosphere_025)
col_collection_1.objects.link(ob_icosphere_024)
col_collection_1.objects.link(ob_icosphere_023)
col_collection_1.objects.link(ob_icosphere_022)
col_collection_1.objects.link(ob_icosphere_021)
col_collection_1.objects.link(ob_icosphere_020)
col_collection_1.objects.link(ob_icosphere_019)
col_collection_1.objects.link(ob_icosphere_018)
col_collection_1.objects.link(ob_icosphere_017)
col_collection_1.objects.link(ob_icosphere_016)
col_collection_1.objects.link(ob_icosphere_015)
col_collection_1.objects.link(ob_icosphere_014)
col_collection_1.objects.link(ob_icosphere_013)
col_collection_1.objects.link(ob_icosphere_012)
col_collection_1.objects.link(ob_icosphere_011)
col_collection_1.objects.link(ob_icosphere_010)
col_collection_1.objects.link(ob_icosphere_008)
col_collection_1.objects.link(ob_icosphere_007)
col_collection_1.objects.link(ob_icosphere_006)
col_collection_1.objects.link(ob_icosphere_005)
col_collection_1.objects.link(ob_icosphere_004)
col_collection_1.objects.link(ob_icosphere_003)
col_collection_1.objects.link(ob_icosphere_002)
col_collection_1.objects.link(ob_icosphere_001)
col_collection_1.objects.link(ob_icosphere)
col_collection_1.objects.link(ob_plane)
col_collection_1.objects.link(ob_lamp)
col_collection_1.objects.link(ob_spinyshell)
col_collection_1.objects.link(ob_camera_main)
col_collection_1.objects.link(ob_icosphere_009)

# ---- scene / render settings (as saved in the file)
scene.camera = ob_camera_main
scene.frame_start = 1; scene.frame_end = 250; scene.frame_set(1)
scene.render.engine = 'BLENDER_EEVEE_NEXT'
scene.render.resolution_percentage = 50
scene.render.dither_intensity = 0.0
scene.cycles.use_denoising = False
scene.cycles.samples = 10
scene.cycles.sampling_pattern = 'TABULATED_SOBOL'
scene.cycles.light_sampling_threshold = 0.0
scene.cycles.use_adaptive_sampling = False
scene.cycles.use_light_tree = False
scene.cycles.blur_glossy = 0.0
scene.cycles.pixel_filter_type = 'GAUSSIAN'
scene.cycles.sample_clamp_indirect = 0.0
scene.view_settings.view_transform = 'Standard'
bpy.context.view_layer.update()
